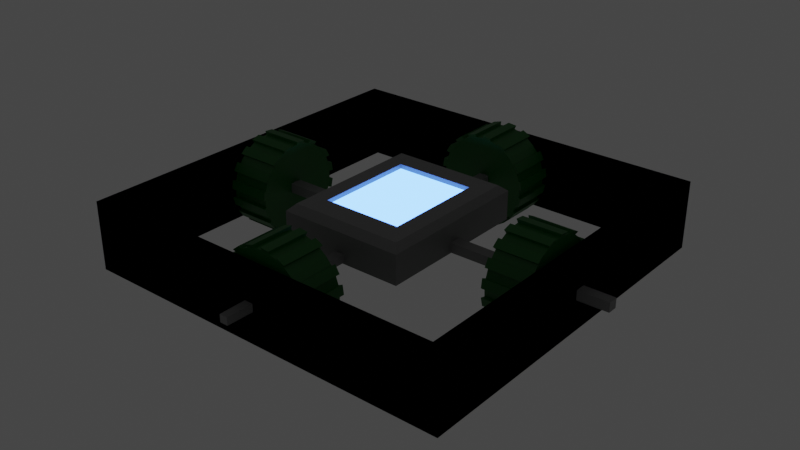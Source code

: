 # Source: VexRobot.blend  (saved by Blender 3.6.13; exported with 4.5.12 LTS)
import bpy
from mathutils import Matrix  # noqa: F401  (used for matrix-valued properties, if any)

bpy.ops.wm.read_factory_settings(use_empty=True)
scene = bpy.context.scene
scene.name = 'Scene'

# ---- collections
col_collection = bpy.data.collections.new('Collection'); scene.collection.children.link(col_collection)

# ---- materials (node trees are filled in below, after node groups)
mat_vexwheel = bpy.data.materials.new('vexwheel')
mat_vexwheel.use_transparent_shadow = False
mat_vexframe = bpy.data.materials.new('vexframe')
mat_vexframe.use_transparent_shadow = False
mat_vexbrain = bpy.data.materials.new('vexbrain')
mat_vexbrain.use_transparent_shadow = False
mat_vex_screen = bpy.data.materials.new('vex screen')
mat_vex_screen.use_transparent_shadow = False

# ---- material node trees
mat_vexwheel.use_nodes = True; mat_vexwheel.node_tree.nodes.clear()
_N = mat_vexwheel.node_tree.nodes; _L = mat_vexwheel.node_tree.links
n0 = _N.new('ShaderNodeBsdfPrincipled'); n0.name = 'Principled BSDF'; n0.location = (10, 300)
n0.distribution = 'GGX'
n0.subsurface_method = 'RANDOM_WALK_SKIN'
n0.inputs[0].default_value = (0.003048, 0.1301, 0.007917, 1.0)
n0.inputs[3].default_value = 1.45
n0.inputs[27].default_value = (0.0, 0.0, 0.0, 1.0)
n0.inputs[28].default_value = 1.0
n1 = _N.new('ShaderNodeOutputMaterial'); n1.name = 'Material Output'; n1.location = (300, 300)
_L.new(n0.outputs[0], n1.inputs[0])
n1.is_active_output = True
mat_vexframe.use_nodes = True; mat_vexframe.node_tree.nodes.clear()
_N = mat_vexframe.node_tree.nodes; _L = mat_vexframe.node_tree.links
n0 = _N.new('ShaderNodeBsdfPrincipled'); n0.name = 'Principled BSDF'; n0.location = (10, 300)
n0.distribution = 'GGX'
n0.subsurface_method = 'RANDOM_WALK_SKIN'
n0.inputs[0].default_value = (0.08716, 0.1071, 0.511, 1.0)
n0.inputs[3].default_value = 1.45
n0.inputs[27].default_value = (0.0, 0.0, 0.0, 1.0)
n0.inputs[28].default_value = 1.0
n1 = _N.new('ShaderNodeOutputMaterial'); n1.name = 'Material Output'; n1.location = (300, 300)
_L.new(n0.outputs[0], n1.inputs[0])
n1.is_active_output = True
mat_vexbrain.use_nodes = True; mat_vexbrain.node_tree.nodes.clear()
_N = mat_vexbrain.node_tree.nodes; _L = mat_vexbrain.node_tree.links
n0 = _N.new('ShaderNodeBsdfPrincipled'); n0.name = 'Principled BSDF'; n0.location = (10, 300)
n0.distribution = 'GGX'
n0.subsurface_method = 'RANDOM_WALK_SKIN'
n0.inputs[0].default_value = (0.2289, 0.2289, 0.2289, 1.0)
n0.inputs[3].default_value = 1.45
n0.inputs[27].default_value = (0.0, 0.0, 0.0, 1.0)
n0.inputs[28].default_value = 1.0
n1 = _N.new('ShaderNodeOutputMaterial'); n1.name = 'Material Output'; n1.location = (300, 300)
_L.new(n0.outputs[0], n1.inputs[0])
n1.is_active_output = True
mat_vex_screen.use_nodes = True; mat_vex_screen.node_tree.nodes.clear()
_N = mat_vex_screen.node_tree.nodes; _L = mat_vex_screen.node_tree.links
n0 = _N.new('ShaderNodeBsdfPrincipled'); n0.name = 'Principled BSDF'; n0.location = (10, 300)
n0.distribution = 'GGX'
n0.subsurface_method = 'RANDOM_WALK_SKIN'
n0.inputs[3].default_value = 1.45
n0.inputs[27].default_value = (0.0761, 0.2185, 1.0, 1.0)
n0.inputs[28].default_value = 8.8
n1 = _N.new('ShaderNodeOutputMaterial'); n1.name = 'Material Output'; n1.location = (300, 300)
_L.new(n0.outputs[0], n1.inputs[0])
n1.is_active_output = True

# ---- world
world_world = bpy.data.worlds.new('World'); scene.world = world_world
world_world.use_nodes = True; world_world.node_tree.nodes.clear()
_N = world_world.node_tree.nodes; _L = world_world.node_tree.links
n0 = _N.new('ShaderNodeOutputWorld'); n0.name = 'World Output'; n0.location = (300, 300)
n1 = _N.new('ShaderNodeBackground'); n1.name = 'Background'; n1.location = (10, 300)
n1.inputs[0].default_value = (0.05088, 0.05088, 0.05088, 1.0)
_L.new(n1.outputs[0], n0.inputs[0])
n0.is_active_output = True
world_world.color = (0.05088, 0.05088, 0.05088)
world_world.use_sun_shadow = False
world_world.sun_shadow_jitter_overblur = 0.0

# ---- meshes
me_cylinder_004 = bpy.data.meshes.new('Cylinder.004')
me_cylinder_004.from_pydata([(-3.949e-08, 0.1563, 3.834), (-3.949e-08, 0.1563, 4.836), (0.02958, 0.1535, 3.834), (0.02958, 0.1535, 4.836), (0.05808, 0.1451, 3.834), (0.05808, 0.1451, 4.836), (0.08449, 0.1315, 3.834), (0.08449, 0.1315, 4.836), (0.1078, 0.1131, 3.834), (0.1078, 0.1131, 4.836), (0.1273, 0.09065, 3.834), (0.1273, 0.09065, 4.836), (0.1422, 0.06492, 3.834), (0.1422, 0.06492, 4.836), (0.1519, 0.03684, 3.834), (0.1519, 0.03684, 4.836), (0.1561, 0.007436, 3.834), (0.1561, 0.007436, 4.836), (0.1547, -0.02224, 3.834), (0.1547, -0.02224, 4.836), (0.1477, -0.05111, 3.834), (0.1477, -0.05111, 4.836), (0.1353, -0.07814, 3.834), (0.1353, -0.07814, 4.836), (0.1181, -0.1023, 3.834), (0.1181, -0.1023, 4.836), (0.09661, -0.1228, 3.834), (0.09661, -0.1228, 4.836), (0.07161, -0.1389, 3.834), (0.07161, -0.1389, 4.836), (0.04403, -0.15, 3.834), (0.04403, -0.15, 4.836), (0.01486, -0.1556, 3.834), (0.01486, -0.1556, 4.836), (-0.01486, -0.1556, 3.834), (-0.01486, -0.1556, 4.836), (-0.04403, -0.15, 3.834), (-0.04403, -0.15, 4.836), (-0.07161, -0.1389, 3.834), (-0.07161, -0.1389, 4.836), (-0.09661, -0.1228, 3.834), (-0.09661, -0.1228, 4.836), (-0.1181, -0.1023, 3.834), (-0.1181, -0.1023, 4.836), (-0.1353, -0.07814, 3.834), (-0.1353, -0.07814, 4.836), (-0.1477, -0.05111, 3.834), (-0.1477, -0.05111, 4.836), (-0.1547, -0.02224, 3.834), (-0.1547, -0.02224, 4.836), (-0.1561, 0.007436, 3.834), (-0.1561, 0.007436, 4.836), (-0.1519, 0.03684, 3.834), (-0.1519, 0.03684, 4.836), (-0.1422, 0.06492, 3.834), (-0.1422, 0.06492, 4.836), (-0.1273, 0.09065, 3.834), (-0.1273, 0.09065, 4.836), (-0.1078, 0.1131, 3.834), (-0.1078, 0.1131, 4.836), (-0.08449, 0.1315, 3.834), (-0.08449, 0.1315, 4.836), (-0.05808, 0.1451, 3.834), (-0.05808, 0.1451, 4.836), (-0.02958, 0.1535, 3.834), (-0.02958, 0.1535, 4.836), (0.001984, 1.392, 3.691), (0.2649, 1.366, 3.691), (0.2649, 1.366, 4.978), (0.001984, 1.392, 4.978), (0.5184, 1.292, 4.978), (0.5184, 1.292, 3.691), (0.7532, 1.171, 3.691), (0.7532, 1.171, 4.978), (1.134, 0.8081, 4.978), (1.134, 0.8081, 3.691), (1.266, 0.5793, 3.691), (1.266, 0.5793, 4.978), (1.352, 0.3297, 4.978), (1.352, 0.3297, 3.691), (1.39, 0.06819, 3.691), (1.39, 0.06819, 4.978), (1.377, -0.1957, 4.978), (1.377, -0.1957, 3.691), (1.315, -0.4524, 3.691), (1.315, -0.4524, 4.978), (1.205, -0.6927, 4.978), (1.205, -0.6927, 3.691), (1.052, -0.9078, 3.691), (1.052, -0.9078, 4.978), (0.8609, -1.09, 4.978), (0.8609, -1.09, 3.691), (0.6387, -1.233, 3.691), (0.6387, -1.233, 4.978), (0.3934, -1.331, 4.978), (0.3934, -1.331, 3.691), (0.1341, -1.381, 3.691), (0.1341, -1.381, 4.978), (-0.1301, -1.381, 4.978), (-0.1301, -1.381, 3.691), (-0.3895, -1.331, 3.691), (-0.3895, -1.331, 4.978), (-0.6347, -1.233, 4.978), (-0.6347, -1.233, 3.691), (-0.8569, -1.09, 3.691), (-0.8569, -1.09, 4.978), (-1.048, -0.9078, 4.978), (-1.048, -0.9078, 3.691), (-1.201, -0.6927, 3.691), (-1.201, -0.6927, 4.978), (-1.311, -0.4524, 4.978), (-1.311, -0.4524, 3.691), (-1.373, -0.1957, 3.691), (-1.373, -0.1957, 4.978), (-1.386, 0.06819, 4.978), (-1.386, 0.06819, 3.691), (-1.348, 0.3297, 3.691), (-1.348, 0.3297, 4.978), (-1.262, 0.5793, 4.978), (-1.262, 0.5793, 3.691), (-1.13, 0.8081, 3.691), (-1.13, 0.8081, 4.978), (-0.9569, 1.008, 4.978), (-0.9569, 1.008, 3.691), (-0.7492, 1.171, 3.691), (-0.7492, 1.171, 4.978), (-0.5144, 1.292, 4.978), (-0.5144, 1.292, 3.691), (-0.261, 1.366, 3.691), (-0.261, 1.366, 4.978), (2.235e-08, 1.297, 3.734), (0.2455, 1.274, 3.734), (0.2455, 1.274, 4.935), (2.235e-08, 1.297, 4.935), (0.4822, 1.205, 3.734), (0.4822, 1.205, 4.935), (0.7015, 1.092, 3.734), (0.7015, 1.092, 4.935), (0.8954, 0.939, 3.734), (0.8954, 0.939, 4.935), (1.057, 0.7526, 3.734), (1.057, 0.7526, 4.935), (1.18, 0.539, 3.734), (1.18, 0.539, 4.935), (1.261, 0.3059, 3.734), (1.261, 0.3059, 4.935), (1.296, 0.06174, 3.734), (1.296, 0.06174, 4.935), (1.284, -0.1846, 3.734), (1.284, -0.1846, 4.935), (1.226, -0.4244, 3.734), (1.226, -0.4244, 4.935), (1.124, -0.6487, 3.734), (1.124, -0.6487, 4.935), (0.9806, -0.8497, 3.734), (0.9806, -0.8497, 4.935), (0.802, -1.02, 3.734), (0.802, -1.02, 4.935), (0.5945, -1.153, 3.734), (0.5945, -1.153, 4.935), (0.3655, -1.245, 3.734), (0.3655, -1.245, 4.935), (0.1233, -1.292, 3.734), (0.1233, -1.292, 4.935), (-0.1233, -1.292, 3.734), (-0.1233, -1.292, 4.935), (-0.3655, -1.245, 3.734), (-0.3655, -1.245, 4.935), (-0.5945, -1.153, 3.734), (-0.5945, -1.153, 4.935), (-0.802, -1.02, 3.734), (-0.802, -1.02, 4.935), (-0.9806, -0.8497, 3.734), (-0.9806, -0.8497, 4.935), (-1.124, -0.6487, 3.734), (-1.124, -0.6487, 4.935), (-1.226, -0.4244, 3.734), (-1.226, -0.4244, 4.935), (-1.284, -0.1846, 3.734), (-1.284, -0.1846, 4.935), (-1.296, 0.06174, 3.734), (-1.296, 0.06174, 4.935), (-1.261, 0.3059, 3.734), (-1.261, 0.3059, 4.935), (-1.18, 0.539, 3.734), (-1.18, 0.539, 4.935), (-1.057, 0.7526, 3.734), (-1.057, 0.7526, 4.935), (-0.8954, 0.939, 3.734), (-0.8954, 0.939, 4.935), (-0.7015, 1.092, 3.734), (-0.7015, 1.092, 4.935), (-0.4822, 1.205, 3.734), (-0.4822, 1.205, 4.935), (-0.2455, 1.274, 3.734), (-0.2455, 1.274, 4.935)], [], [(134, 135, 70, 71), (131, 132, 135, 134), (170, 168, 103, 104), (136, 137, 139, 138), (138, 139, 141, 140), (187, 186, 120, 121), (142, 143, 145, 144), (168, 169, 102, 103), (146, 147, 149, 148), (185, 187, 121, 118), (150, 151, 153, 152), (151, 150, 84, 85), (154, 155, 157, 156), (186, 184, 119, 120), (158, 159, 161, 160), (132, 131, 67, 68), (162, 163, 165, 164), (149, 151, 85, 82), (166, 167, 169, 168), (184, 185, 118, 119), (170, 171, 173, 172), (130, 133, 69, 66), (174, 175, 177, 176), (150, 148, 83, 84), (178, 179, 181, 180), (167, 166, 100, 101), (182, 183, 185, 184), (133, 132, 68, 69), (186, 187, 189, 188), (148, 149, 82, 83), (190, 191, 193, 192), (64, 0, 1, 65), (165, 167, 101, 98), (194, 195, 133, 130), (0, 2, 3, 1), (66, 69, 68, 67), (71, 70, 73, 72), (75, 74, 77, 76), (79, 78, 81, 80), (83, 82, 85, 84), (87, 86, 89, 88), (91, 90, 93, 92), (95, 94, 97, 96), (99, 98, 101, 100), (103, 102, 105, 104), (107, 106, 109, 108), (111, 110, 113, 112), (115, 114, 117, 116), (119, 118, 121, 120), (123, 122, 125, 124), (127, 126, 129, 128), (169, 171, 105, 102), (152, 153, 86, 87), (136, 134, 71, 72), (171, 170, 104, 105), (154, 152, 87, 88), (135, 137, 73, 70), (188, 189, 122, 123), (153, 155, 89, 86), (137, 136, 72, 73), (190, 188, 123, 124), (155, 154, 88, 89), (189, 191, 125, 122), (172, 173, 106, 107), (191, 190, 124, 125), (174, 172, 107, 108), (173, 175, 109, 106), (156, 157, 90, 91), (175, 174, 108, 109), (158, 156, 91, 92), (192, 193, 126, 127), (157, 159, 93, 90), (140, 141, 74, 75), (194, 192, 127, 128), (159, 158, 92, 93), (142, 140, 75, 76), (193, 195, 129, 126), (176, 177, 110, 111), (141, 143, 77, 74), (195, 194, 128, 129), (178, 176, 111, 112), (143, 142, 76, 77), (177, 179, 113, 110), (160, 161, 94, 95), (179, 178, 112, 113), (162, 160, 95, 96), (161, 163, 97, 94), (144, 145, 78, 79), (163, 162, 96, 97), (146, 144, 79, 80), (180, 181, 114, 115), (145, 147, 81, 78), (182, 180, 115, 116), (147, 146, 80, 81), (181, 183, 117, 114), (164, 165, 98, 99), (183, 182, 116, 117), (166, 164, 99, 100), (131, 130, 66, 67), (2, 0, 130, 131), (1, 3, 132, 133), (4, 2, 131, 134), (3, 5, 135, 132), (6, 4, 134, 136), (5, 7, 137, 135), (8, 6, 136, 138), (7, 9, 139, 137), (10, 8, 138, 140), (9, 11, 141, 139), (12, 10, 140, 142), (11, 13, 143, 141), (14, 12, 142, 144), (13, 15, 145, 143), (16, 14, 144, 146), (15, 17, 147, 145), (18, 16, 146, 148), (17, 19, 149, 147), (20, 18, 148, 150), (19, 21, 151, 149), (22, 20, 150, 152), (21, 23, 153, 151), (24, 22, 152, 154), (23, 25, 155, 153), (26, 24, 154, 156), (25, 27, 157, 155), (28, 26, 156, 158), (27, 29, 159, 157), (30, 28, 158, 160), (29, 31, 161, 159), (32, 30, 160, 162), (31, 33, 163, 161), (34, 32, 162, 164), (33, 35, 165, 163), (36, 34, 164, 166), (35, 37, 167, 165), (38, 36, 166, 168), (37, 39, 169, 167), (40, 38, 168, 170), (39, 41, 171, 169), (42, 40, 170, 172), (41, 43, 173, 171), (44, 42, 172, 174), (43, 45, 175, 173), (46, 44, 174, 176), (45, 47, 177, 175), (48, 46, 176, 178), (47, 49, 179, 177), (50, 48, 178, 180), (49, 51, 181, 179), (52, 50, 180, 182), (51, 53, 183, 181), (54, 52, 182, 184), (53, 55, 185, 183), (56, 54, 184, 186), (55, 57, 187, 185), (58, 56, 186, 188), (57, 59, 189, 187), (60, 58, 188, 190), (59, 61, 191, 189), (62, 60, 190, 192), (61, 63, 193, 191), (64, 62, 192, 194), (63, 65, 195, 193), (0, 64, 194, 130), (65, 1, 133, 195), (62, 64, 65, 63), (60, 62, 63, 61), (58, 60, 61, 59), (56, 58, 59, 57), (54, 56, 57, 55), (52, 54, 55, 53), (50, 52, 53, 51), (48, 50, 51, 49), (46, 48, 49, 47), (44, 46, 47, 45), (42, 44, 45, 43), (40, 42, 43, 41), (38, 40, 41, 39), (36, 38, 39, 37), (34, 36, 37, 35), (32, 34, 35, 33), (30, 32, 33, 31), (28, 30, 31, 29), (26, 28, 29, 27), (24, 26, 27, 25), (22, 24, 25, 23), (20, 22, 23, 21), (18, 20, 21, 19), (16, 18, 19, 17), (14, 16, 17, 15), (12, 14, 15, 13), (10, 12, 13, 11), (8, 10, 11, 9), (6, 8, 9, 7), (4, 6, 7, 5), (2, 4, 5, 3)])
_uv = me_cylinder_004.uv_layers.new(name='UVMap')
_uv.uv.foreach_set('vector', [0.9394, 0.5, 0.9394, 1.0, 0.9394, 1.0, 0.9394, 0.5, 0.9697, 0.5, 0.9697, 1.0, 0.9394, 1.0, 0.9394, 0.5, 0.6016, 0.06135, 0.64, 0.03668, 0.64, 0.03668, 0.6016, 0.06135, 0.9091, 0.5, 0.9091, 1.0, 0.8788, 1.0, 0.8788, 0.5, 0.8788, 0.5, 0.8788, 1.0, 0.8485, 1.0, 0.8485, 0.5, 0.1515, 1.0, 0.1515, 0.5, 0.1515, 0.5, 0.1515, 1.0, 0.8182, 0.5, 0.8182, 1.0, 0.7879, 1.0, 0.7879, 0.5, 0.4242, 0.5, 0.4242, 1.0, 0.4242, 1.0, 0.4242, 0.5, 0.7576, 0.5, 0.7576, 1.0, 0.7273, 1.0, 0.7273, 0.5, 0.03169, 0.3497, 0.0545, 0.3892, 0.0545, 0.3892, 0.03169, 0.3497, 0.697, 0.5, 0.697, 1.0, 0.6667, 1.0, 0.6667, 0.5, 0.697, 1.0, 0.697, 0.5, 0.697, 0.5, 0.697, 1.0, 0.6364, 0.5, 0.6364, 1.0, 0.6061, 1.0, 0.6061, 0.5, 0.5545, 0.3892, 0.5317, 0.3497, 0.5317, 0.3497, 0.5545, 0.3892, 0.5758, 0.5, 0.5758, 1.0, 0.5455, 1.0, 0.5455, 0.5, 0.9697, 1.0, 0.9697, 0.5, 0.9697, 0.5, 0.9697, 1.0, 0.5152, 0.5, 0.5152, 1.0, 0.4848, 1.0, 0.4848, 0.5, 0.4876, 0.2158, 0.4768, 0.1715, 0.4768, 0.1715, 0.4876, 0.2158, 0.4545, 0.5, 0.4545, 1.0, 0.4242, 1.0, 0.4242, 0.5, 0.1818, 0.5, 0.1818, 1.0, 0.1818, 1.0, 0.1818, 0.5, 0.3939, 0.5, 0.3939, 1.0, 0.3636, 1.0, 0.3636, 0.5, 4.47e-07, 0.5, 4.47e-07, 1.0, 4.47e-07, 1.0, 4.47e-07, 0.5, 0.3333, 0.5, 0.3333, 1.0, 0.303, 1.0, 0.303, 0.5, 0.9768, 0.1715, 0.9876, 0.2158, 0.9876, 0.2158, 0.9768, 0.1715, 0.2727, 0.5, 0.2727, 1.0, 0.2424, 1.0, 0.2424, 0.5, 0.4545, 1.0, 0.4545, 0.5, 0.4545, 0.5, 0.4545, 1.0, 0.2121, 0.5, 0.2121, 1.0, 0.1818, 1.0, 0.1818, 0.5, 0.25, 0.49, 0.2954, 0.4857, 0.2954, 0.4857, 0.25, 0.49, 0.1515, 0.5, 0.1515, 1.0, 0.1212, 1.0, 0.1212, 0.5, 0.7273, 0.5, 0.7273, 1.0, 0.7273, 1.0, 0.7273, 0.5, 0.09091, 0.5, 0.09091, 1.0, 0.06061, 1.0, 0.06061, 0.5, 0.7248, 0.3809, 0.75, 0.3833, 0.25, 0.3833, 0.2248, 0.3809, 0.2272, 0.01109, 0.1824, 0.01972, 0.1824, 0.01972, 0.2272, 0.01109, 0.0303, 0.5, 0.0303, 1.0, 4.47e-07, 1.0, 4.47e-07, 0.5, 0.75, 0.3833, 0.7752, 0.3809, 0.2752, 0.3809, 0.25, 0.3833, 1.0, 0.5, 1.0, 1.0, 0.9697, 1.0, 0.9697, 0.5, 0.9394, 0.5, 0.9394, 1.0, 0.9091, 1.0, 0.9091, 0.5, 0.8485, 0.5, 0.8485, 1.0, 0.8182, 1.0, 0.8182, 0.5, 0.7879, 0.5, 0.7879, 1.0, 0.7576, 1.0, 0.7576, 0.5, 0.7273, 0.5, 0.7273, 1.0, 0.697, 1.0, 0.697, 0.5, 0.6667, 0.5, 0.6667, 1.0, 0.6364, 1.0, 0.6364, 0.5, 0.6061, 0.5, 0.6061, 1.0, 0.5758, 1.0, 0.5758, 0.5, 0.5455, 0.5, 0.5455, 1.0, 0.5152, 1.0, 0.5152, 0.5, 0.4848, 0.5, 0.4848, 1.0, 0.4545, 1.0, 0.4545, 0.5, 0.4242, 0.5, 0.4242, 1.0, 0.3939, 1.0, 0.3939, 0.5, 0.3636, 0.5, 0.3636, 1.0, 0.3333, 1.0, 0.3333, 0.5, 0.303, 0.5, 0.303, 1.0, 0.2727, 1.0, 0.2727, 0.5, 0.2424, 0.5, 0.2424, 1.0, 0.2121, 1.0, 0.2121, 0.5, 0.1818, 0.5, 0.1818, 1.0, 0.1515, 1.0, 0.1515, 0.5, 0.1212, 0.5, 0.1212, 1.0, 0.09091, 1.0, 0.09091, 0.5, 0.06061, 0.5, 0.06061, 1.0, 0.0303, 1.0, 0.0303, 0.5, 0.14, 0.03668, 0.1016, 0.06135, 0.1016, 0.06135, 0.14, 0.03668, 0.6667, 0.5, 0.6667, 1.0, 0.6667, 1.0, 0.6667, 0.5, 0.8798, 0.4519, 0.8392, 0.4728, 0.8392, 0.4728, 0.8798, 0.4519, 0.3939, 1.0, 0.3939, 0.5, 0.3939, 0.5, 0.3939, 1.0, 0.9314, 0.09283, 0.9578, 0.13, 0.9578, 0.13, 0.9314, 0.09283, 0.3392, 0.4728, 0.3798, 0.4519, 0.3798, 0.4519, 0.3392, 0.4728, 0.1212, 0.5, 0.1212, 1.0, 0.1212, 1.0, 0.1212, 0.5, 0.4578, 0.13, 0.4314, 0.09283, 0.4314, 0.09283, 0.4578, 0.13, 0.9091, 1.0, 0.9091, 0.5, 0.9091, 0.5, 0.9091, 1.0, 0.6202, 0.4519, 0.5844, 0.4237, 0.5844, 0.4237, 0.6202, 0.4519, 0.6364, 1.0, 0.6364, 0.5, 0.6364, 0.5, 0.6364, 1.0, 0.08438, 0.4237, 0.1202, 0.4519, 0.1202, 0.4519, 0.08438, 0.4237, 0.3636, 0.5, 0.3636, 1.0, 0.3636, 1.0, 0.3636, 0.5, 0.09091, 1.0, 0.09091, 0.5, 0.09091, 0.5, 0.09091, 1.0, 0.5422, 0.13, 0.5686, 0.09283, 0.5686, 0.09283, 0.5422, 0.13, 0.06862, 0.09283, 0.04215, 0.13, 0.04215, 0.13, 0.06862, 0.09283, 0.6061, 0.5, 0.6061, 1.0, 0.6061, 1.0, 0.6061, 0.5, 0.3333, 1.0, 0.3333, 0.5, 0.3333, 0.5, 0.3333, 1.0, 0.86, 0.03668, 0.8984, 0.06135, 0.8984, 0.06135, 0.86, 0.03668, 0.06061, 0.5, 0.06061, 1.0, 0.06061, 1.0, 0.06061, 0.5, 0.3984, 0.06135, 0.36, 0.03668, 0.36, 0.03668, 0.3984, 0.06135, 0.8485, 0.5, 0.8485, 1.0, 0.8485, 1.0, 0.8485, 0.5, 0.7046, 0.4857, 0.6608, 0.4728, 0.6608, 0.4728, 0.7046, 0.4857, 0.5758, 1.0, 0.5758, 0.5, 0.5758, 0.5, 0.5758, 1.0, 0.9683, 0.3497, 0.9455, 0.3892, 0.9455, 0.3892, 0.9683, 0.3497, 0.1608, 0.4728, 0.2046, 0.4857, 0.2046, 0.4857, 0.1608, 0.4728, 0.303, 0.5, 0.303, 1.0, 0.303, 1.0, 0.303, 0.5, 0.4455, 0.3892, 0.4683, 0.3497, 0.4683, 0.3497, 0.4455, 0.3892, 0.0303, 1.0, 0.0303, 0.5, 0.0303, 0.5, 0.0303, 1.0, 0.5124, 0.2158, 0.5232, 0.1715, 0.5232, 0.1715, 0.5124, 0.2158, 0.8182, 1.0, 0.8182, 0.5, 0.8182, 0.5, 0.8182, 1.0, 0.0232, 0.1715, 0.01244, 0.2158, 0.01244, 0.2158, 0.0232, 0.1715, 0.5455, 0.5, 0.5455, 1.0, 0.5455, 1.0, 0.5455, 0.5, 0.2727, 1.0, 0.2727, 0.5, 0.2727, 0.5, 0.2727, 1.0, 0.7728, 0.01109, 0.8176, 0.01972, 0.8176, 0.01972, 0.7728, 0.01109, 0.3176, 0.01972, 0.2728, 0.01109, 0.2728, 0.01109, 0.3176, 0.01972, 0.7879, 0.5, 0.7879, 1.0, 0.7879, 1.0, 0.7879, 0.5, 0.5152, 1.0, 0.5152, 0.5, 0.5152, 0.5, 0.5152, 1.0, 0.9897, 0.2614, 0.9832, 0.3066, 0.9832, 0.3066, 0.9897, 0.2614, 0.2424, 0.5, 0.2424, 1.0, 0.2424, 1.0, 0.2424, 0.5, 0.4832, 0.3066, 0.4897, 0.2614, 0.4897, 0.2614, 0.4832, 0.3066, 0.5168, 0.3066, 0.5103, 0.2614, 0.5103, 0.2614, 0.5168, 0.3066, 0.7576, 1.0, 0.7576, 0.5, 0.7576, 0.5, 0.7576, 1.0, 0.01027, 0.2614, 0.01677, 0.3066, 0.01677, 0.3066, 0.01027, 0.2614, 0.4848, 0.5, 0.4848, 1.0, 0.4848, 1.0, 0.4848, 0.5, 0.2121, 1.0, 0.2121, 0.5, 0.2121, 0.5, 0.2121, 1.0, 0.6824, 0.01972, 0.7272, 0.01109, 0.7272, 0.01109, 0.6824, 0.01972, 0.7954, 0.4857, 0.75, 0.49, 0.75, 0.49, 0.7954, 0.4857, 0.7752, 0.3809, 0.75, 0.3833, 0.75, 0.49, 0.7954, 0.4857, 0.25, 0.3833, 0.2752, 0.3809, 0.2954, 0.4857, 0.25, 0.49, 0.7995, 0.3738, 0.7752, 0.3809, 0.7954, 0.4857, 0.8392, 0.4728, 0.2752, 0.3809, 0.2995, 0.3738, 0.3392, 0.4728, 0.2954, 0.4857, 0.8221, 0.3622, 0.7995, 0.3738, 0.8392, 0.4728, 0.8798, 0.4519, 0.2995, 0.3738, 0.3221, 0.3622, 0.3798, 0.4519, 0.3392, 0.4728, 0.842, 0.3465, 0.8221, 0.3622, 0.8798, 0.4519, 0.9156, 0.4237, 0.3221, 0.3622, 0.342, 0.3465, 0.4156, 0.4237, 0.3798, 0.4519, 0.8586, 0.3273, 0.842, 0.3465, 0.9156, 0.4237, 0.9455, 0.3892, 0.342, 0.3465, 0.3586, 0.3273, 0.4455, 0.3892, 0.4156, 0.4237, 0.8713, 0.3054, 0.8586, 0.3273, 0.9455, 0.3892, 0.9683, 0.3497, 0.3586, 0.3273, 0.3713, 0.3054, 0.4683, 0.3497, 0.4455, 0.3892, 0.8796, 0.2814, 0.8713, 0.3054, 0.9683, 0.3497, 0.9832, 0.3066, 0.3713, 0.3054, 0.3796, 0.2814, 0.4832, 0.3066, 0.4683, 0.3497, 0.8832, 0.2563, 0.8796, 0.2814, 0.9832, 0.3066, 0.9897, 0.2614, 0.3796, 0.2814, 0.3832, 0.2563, 0.4897, 0.2614, 0.4832, 0.3066, 0.882, 0.231, 0.8832, 0.2563, 0.9897, 0.2614, 0.9876, 0.2158, 0.3832, 0.2563, 0.382, 0.231, 0.4876, 0.2158, 0.4897, 0.2614, 0.876, 0.2064, 0.882, 0.231, 0.9876, 0.2158, 0.9768, 0.1715, 0.382, 0.231, 0.376, 0.2064, 0.4768, 0.1715, 0.4876, 0.2158, 0.8655, 0.1833, 0.876, 0.2064, 0.9768, 0.1715, 0.9578, 0.13, 0.376, 0.2064, 0.3655, 0.1833, 0.4578, 0.13, 0.4768, 0.1715, 0.8508, 0.1627, 0.8655, 0.1833, 0.9578, 0.13, 0.9314, 0.09283, 0.3655, 0.1833, 0.3508, 0.1627, 0.4314, 0.09283, 0.4578, 0.13, 0.8324, 0.1452, 0.8508, 0.1627, 0.9314, 0.09283, 0.8984, 0.06135, 0.3508, 0.1627, 0.3324, 0.1452, 0.3984, 0.06135, 0.4314, 0.09283, 0.8111, 0.1315, 0.8324, 0.1452, 0.8984, 0.06135, 0.86, 0.03668, 0.3324, 0.1452, 0.3111, 0.1315, 0.36, 0.03668, 0.3984, 0.06135, 0.7876, 0.1221, 0.8111, 0.1315, 0.86, 0.03668, 0.8176, 0.01972, 0.3111, 0.1315, 0.2876, 0.1221, 0.3176, 0.01972, 0.36, 0.03668, 0.7627, 0.1173, 0.7876, 0.1221, 0.8176, 0.01972, 0.7728, 0.01109, 0.2876, 0.1221, 0.2627, 0.1173, 0.2728, 0.01109, 0.3176, 0.01972, 0.7373, 0.1173, 0.7627, 0.1173, 0.7728, 0.01109, 0.7272, 0.01109, 0.2627, 0.1173, 0.2373, 0.1173, 0.2272, 0.01109, 0.2728, 0.01109, 0.7124, 0.1221, 0.7373, 0.1173, 0.7272, 0.01109, 0.6824, 0.01972, 0.2373, 0.1173, 0.2124, 0.1221, 0.1824, 0.01972, 0.2272, 0.01109, 0.6889, 0.1315, 0.7124, 0.1221, 0.6824, 0.01972, 0.64, 0.03668, 0.2124, 0.1221, 0.1889, 0.1315, 0.14, 0.03668, 0.1824, 0.01972, 0.6676, 0.1452, 0.6889, 0.1315, 0.64, 0.03668, 0.6016, 0.06135, 0.1889, 0.1315, 0.1676, 0.1452, 0.1016, 0.06135, 0.14, 0.03668, 0.6492, 0.1627, 0.6676, 0.1452, 0.6016, 0.06135, 0.5686, 0.09283, 0.1676, 0.1452, 0.1492, 0.1627, 0.06862, 0.09283, 0.1016, 0.06135, 0.6345, 0.1833, 0.6492, 0.1627, 0.5686, 0.09283, 0.5422, 0.13, 0.1492, 0.1627, 0.1345, 0.1833, 0.04215, 0.13, 0.06862, 0.09283, 0.624, 0.2064, 0.6345, 0.1833, 0.5422, 0.13, 0.5232, 0.1715, 0.1345, 0.1833, 0.124, 0.2064, 0.0232, 0.1715, 0.04215, 0.13, 0.618, 0.231, 0.624, 0.2064, 0.5232, 0.1715, 0.5124, 0.2158, 0.124, 0.2064, 0.118, 0.231, 0.01244, 0.2158, 0.0232, 0.1715, 0.6168, 0.2563, 0.618, 0.231, 0.5124, 0.2158, 0.5103, 0.2614, 0.118, 0.231, 0.1168, 0.2563, 0.01027, 0.2614, 0.01244, 0.2158, 0.6204, 0.2814, 0.6168, 0.2563, 0.5103, 0.2614, 0.5168, 0.3066, 0.1168, 0.2563, 0.1204, 0.2814, 0.01677, 0.3066, 0.01027, 0.2614, 0.6287, 0.3054, 0.6204, 0.2814, 0.5168, 0.3066, 0.5317, 0.3497, 0.1204, 0.2814, 0.1287, 0.3054, 0.03169, 0.3497, 0.01677, 0.3066, 0.6414, 0.3273, 0.6287, 0.3054, 0.5317, 0.3497, 0.5545, 0.3892, 0.1287, 0.3054, 0.1414, 0.3273, 0.0545, 0.3892, 0.03169, 0.3497, 0.658, 0.3465, 0.6414, 0.3273, 0.5545, 0.3892, 0.5844, 0.4237, 0.1414, 0.3273, 0.158, 0.3465, 0.08438, 0.4237, 0.0545, 0.3892, 0.6779, 0.3622, 0.658, 0.3465, 0.5844, 0.4237, 0.6202, 0.4519, 0.158, 0.3465, 0.1779, 0.3622, 0.1202, 0.4519, 0.08438, 0.4237, 0.7005, 0.3738, 0.6779, 0.3622, 0.6202, 0.4519, 0.6608, 0.4728, 0.1779, 0.3622, 0.2005, 0.3738, 0.1608, 0.4728, 0.1202, 0.4519, 0.7248, 0.3809, 0.7005, 0.3738, 0.6608, 0.4728, 0.7046, 0.4857, 0.2005, 0.3738, 0.2248, 0.3809, 0.2046, 0.4857, 0.1608, 0.4728, 0.75, 0.3833, 0.7248, 0.3809, 0.7046, 0.4857, 0.75, 0.49, 0.2248, 0.3809, 0.25, 0.3833, 0.25, 0.49, 0.2046, 0.4857, 0.7005, 0.3738, 0.7248, 0.3809, 0.2248, 0.3809, 0.2005, 0.3738, 0.6779, 0.3622, 0.7005, 0.3738, 0.2005, 0.3738, 0.1779, 0.3622, 0.658, 0.3465, 0.6779, 0.3622, 0.1779, 0.3622, 0.158, 0.3465, 0.6414, 0.3273, 0.658, 0.3465, 0.158, 0.3465, 0.1414, 0.3273, 0.6287, 0.3054, 0.6414, 0.3273, 0.1414, 0.3273, 0.1287, 0.3054, 0.6204, 0.2814, 0.6287, 0.3054, 0.1287, 0.3054, 0.1204, 0.2814, 0.6168, 0.2563, 0.6204, 0.2814, 0.1204, 0.2814, 0.1168, 0.2563, 0.618, 0.231, 0.6168, 0.2563, 0.1168, 0.2563, 0.118, 0.231, 0.624, 0.2064, 0.618, 0.231, 0.118, 0.231, 0.124, 0.2064, 0.6345, 0.1833, 0.624, 0.2064, 0.124, 0.2064, 0.1345, 0.1833, 0.6492, 0.1627, 0.6345, 0.1833, 0.1345, 0.1833, 0.1492, 0.1627, 0.6676, 0.1452, 0.6492, 0.1627, 0.1492, 0.1627, 0.1676, 0.1452, 0.6889, 0.1315, 0.6676, 0.1452, 0.1676, 0.1452, 0.1889, 0.1315, 0.7124, 0.1221, 0.6889, 0.1315, 0.1889, 0.1315, 0.2124, 0.1221, 0.7373, 0.1173, 0.7124, 0.1221, 0.2124, 0.1221, 0.2373, 0.1173, 0.7627, 0.1173, 0.7373, 0.1173, 0.2373, 0.1173, 0.2627, 0.1173, 0.7876, 0.1221, 0.7627, 0.1173, 0.2627, 0.1173, 0.2876, 0.1221, 0.8111, 0.1315, 0.7876, 0.1221, 0.2876, 0.1221, 0.3111, 0.1315, 0.8324, 0.1452, 0.8111, 0.1315, 0.3111, 0.1315, 0.3324, 0.1452, 0.8508, 0.1627, 0.8324, 0.1452, 0.3324, 0.1452, 0.3508, 0.1627, 0.8655, 0.1833, 0.8508, 0.1627, 0.3508, 0.1627, 0.3655, 0.1833, 0.876, 0.2064, 0.8655, 0.1833, 0.3655, 0.1833, 0.376, 0.2064, 0.882, 0.231, 0.876, 0.2064, 0.376, 0.2064, 0.382, 0.231, 0.8832, 0.2563, 0.882, 0.231, 0.382, 0.231, 0.3832, 0.2563, 0.8796, 0.2814, 0.8832, 0.2563, 0.3832, 0.2563, 0.3796, 0.2814, 0.8713, 0.3054, 0.8796, 0.2814, 0.3796, 0.2814, 0.3713, 0.3054, 0.8586, 0.3273, 0.8713, 0.3054, 0.3713, 0.3054, 0.3586, 0.3273, 0.842, 0.3465, 0.8586, 0.3273, 0.3586, 0.3273, 0.342, 0.3465, 0.8221, 0.3622, 0.842, 0.3465, 0.342, 0.3465, 0.3221, 0.3622, 0.7995, 0.3738, 0.8221, 0.3622, 0.3221, 0.3622, 0.2995, 0.3738, 0.7752, 0.3809, 0.7995, 0.3738, 0.2995, 0.3738, 0.2752, 0.3809])
me_cylinder_004.materials.append(mat_vexwheel)
me_cylinder_004.update()
me_cylinder_002 = bpy.data.meshes.new('Cylinder.002')
me_cylinder_002.from_pydata([(-3.949e-08, 0.1563, 3.834), (-3.949e-08, 0.1563, 4.836), (0.02958, 0.1535, 3.834), (0.02958, 0.1535, 4.836), (0.05808, 0.1451, 3.834), (0.05808, 0.1451, 4.836), (0.08449, 0.1315, 3.834), (0.08449, 0.1315, 4.836), (0.1078, 0.1131, 3.834), (0.1078, 0.1131, 4.836), (0.1273, 0.09065, 3.834), (0.1273, 0.09065, 4.836), (0.1422, 0.06492, 3.834), (0.1422, 0.06492, 4.836), (0.1519, 0.03684, 3.834), (0.1519, 0.03684, 4.836), (0.1561, 0.007436, 3.834), (0.1561, 0.007436, 4.836), (0.1547, -0.02224, 3.834), (0.1547, -0.02224, 4.836), (0.1477, -0.05111, 3.834), (0.1477, -0.05111, 4.836), (0.1353, -0.07814, 3.834), (0.1353, -0.07814, 4.836), (0.1181, -0.1023, 3.834), (0.1181, -0.1023, 4.836), (0.09661, -0.1228, 3.834), (0.09661, -0.1228, 4.836), (0.07161, -0.1389, 3.834), (0.07161, -0.1389, 4.836), (0.04403, -0.15, 3.834), (0.04403, -0.15, 4.836), (0.01486, -0.1556, 3.834), (0.01486, -0.1556, 4.836), (-0.01486, -0.1556, 3.834), (-0.01486, -0.1556, 4.836), (-0.04403, -0.15, 3.834), (-0.04403, -0.15, 4.836), (-0.07161, -0.1389, 3.834), (-0.07161, -0.1389, 4.836), (-0.09661, -0.1228, 3.834), (-0.09661, -0.1228, 4.836), (-0.1181, -0.1023, 3.834), (-0.1181, -0.1023, 4.836), (-0.1353, -0.07814, 3.834), (-0.1353, -0.07814, 4.836), (-0.1477, -0.05111, 3.834), (-0.1477, -0.05111, 4.836), (-0.1547, -0.02224, 3.834), (-0.1547, -0.02224, 4.836), (-0.1561, 0.007436, 3.834), (-0.1561, 0.007436, 4.836), (-0.1519, 0.03684, 3.834), (-0.1519, 0.03684, 4.836), (-0.1422, 0.06492, 3.834), (-0.1422, 0.06492, 4.836), (-0.1273, 0.09065, 3.834), (-0.1273, 0.09065, 4.836), (-0.1078, 0.1131, 3.834), (-0.1078, 0.1131, 4.836), (-0.08449, 0.1315, 3.834), (-0.08449, 0.1315, 4.836), (-0.05808, 0.1451, 3.834), (-0.05808, 0.1451, 4.836), (-0.02958, 0.1535, 3.834), (-0.02958, 0.1535, 4.836), (0.001984, 1.392, 3.691), (0.2649, 1.366, 3.691), (0.2649, 1.366, 4.978), (0.001984, 1.392, 4.978), (0.5184, 1.292, 4.978), (0.5184, 1.292, 3.691), (0.7532, 1.171, 3.691), (0.7532, 1.171, 4.978), (1.134, 0.8081, 4.978), (1.134, 0.8081, 3.691), (1.266, 0.5793, 3.691), (1.266, 0.5793, 4.978), (1.352, 0.3297, 4.978), (1.352, 0.3297, 3.691), (1.39, 0.06819, 3.691), (1.39, 0.06819, 4.978), (1.377, -0.1957, 4.978), (1.377, -0.1957, 3.691), (1.315, -0.4524, 3.691), (1.315, -0.4524, 4.978), (1.205, -0.6927, 4.978), (1.205, -0.6927, 3.691), (1.052, -0.9078, 3.691), (1.052, -0.9078, 4.978), (0.8609, -1.09, 4.978), (0.8609, -1.09, 3.691), (0.6387, -1.233, 3.691), (0.6387, -1.233, 4.978), (0.3934, -1.331, 4.978), (0.3934, -1.331, 3.691), (0.1341, -1.381, 3.691), (0.1341, -1.381, 4.978), (-0.1301, -1.381, 4.978), (-0.1301, -1.381, 3.691), (-0.3895, -1.331, 3.691), (-0.3895, -1.331, 4.978), (-0.6347, -1.233, 4.978), (-0.6347, -1.233, 3.691), (-0.8569, -1.09, 3.691), (-0.8569, -1.09, 4.978), (-1.048, -0.9078, 4.978), (-1.048, -0.9078, 3.691), (-1.201, -0.6927, 3.691), (-1.201, -0.6927, 4.978), (-1.311, -0.4524, 4.978), (-1.311, -0.4524, 3.691), (-1.373, -0.1957, 3.691), (-1.373, -0.1957, 4.978), (-1.386, 0.06819, 4.978), (-1.386, 0.06819, 3.691), (-1.348, 0.3297, 3.691), (-1.348, 0.3297, 4.978), (-1.262, 0.5793, 4.978), (-1.262, 0.5793, 3.691), (-1.13, 0.8081, 3.691), (-1.13, 0.8081, 4.978), (-0.9569, 1.008, 4.978), (-0.9569, 1.008, 3.691), (-0.7492, 1.171, 3.691), (-0.7492, 1.171, 4.978), (-0.5144, 1.292, 4.978), (-0.5144, 1.292, 3.691), (-0.261, 1.366, 3.691), (-0.261, 1.366, 4.978), (2.235e-08, 1.297, 3.734), (0.2455, 1.274, 3.734), (0.2455, 1.274, 4.935), (2.235e-08, 1.297, 4.935), (0.4822, 1.205, 3.734), (0.4822, 1.205, 4.935), (0.7015, 1.092, 3.734), (0.7015, 1.092, 4.935), (0.8954, 0.939, 3.734), (0.8954, 0.939, 4.935), (1.057, 0.7526, 3.734), (1.057, 0.7526, 4.935), (1.18, 0.539, 3.734), (1.18, 0.539, 4.935), (1.261, 0.3059, 3.734), (1.261, 0.3059, 4.935), (1.296, 0.06174, 3.734), (1.296, 0.06174, 4.935), (1.284, -0.1846, 3.734), (1.284, -0.1846, 4.935), (1.226, -0.4244, 3.734), (1.226, -0.4244, 4.935), (1.124, -0.6487, 3.734), (1.124, -0.6487, 4.935), (0.9806, -0.8497, 3.734), (0.9806, -0.8497, 4.935), (0.802, -1.02, 3.734), (0.802, -1.02, 4.935), (0.5945, -1.153, 3.734), (0.5945, -1.153, 4.935), (0.3655, -1.245, 3.734), (0.3655, -1.245, 4.935), (0.1233, -1.292, 3.734), (0.1233, -1.292, 4.935), (-0.1233, -1.292, 3.734), (-0.1233, -1.292, 4.935), (-0.3655, -1.245, 3.734), (-0.3655, -1.245, 4.935), (-0.5945, -1.153, 3.734), (-0.5945, -1.153, 4.935), (-0.802, -1.02, 3.734), (-0.802, -1.02, 4.935), (-0.9806, -0.8497, 3.734), (-0.9806, -0.8497, 4.935), (-1.124, -0.6487, 3.734), (-1.124, -0.6487, 4.935), (-1.226, -0.4244, 3.734), (-1.226, -0.4244, 4.935), (-1.284, -0.1846, 3.734), (-1.284, -0.1846, 4.935), (-1.296, 0.06174, 3.734), (-1.296, 0.06174, 4.935), (-1.261, 0.3059, 3.734), (-1.261, 0.3059, 4.935), (-1.18, 0.539, 3.734), (-1.18, 0.539, 4.935), (-1.057, 0.7526, 3.734), (-1.057, 0.7526, 4.935), (-0.8954, 0.939, 3.734), (-0.8954, 0.939, 4.935), (-0.7015, 1.092, 3.734), (-0.7015, 1.092, 4.935), (-0.4822, 1.205, 3.734), (-0.4822, 1.205, 4.935), (-0.2455, 1.274, 3.734), (-0.2455, 1.274, 4.935)], [], [(134, 135, 70, 71), (131, 132, 135, 134), (170, 168, 103, 104), (136, 137, 139, 138), (138, 139, 141, 140), (187, 186, 120, 121), (142, 143, 145, 144), (168, 169, 102, 103), (146, 147, 149, 148), (185, 187, 121, 118), (150, 151, 153, 152), (151, 150, 84, 85), (154, 155, 157, 156), (186, 184, 119, 120), (158, 159, 161, 160), (132, 131, 67, 68), (162, 163, 165, 164), (149, 151, 85, 82), (166, 167, 169, 168), (184, 185, 118, 119), (170, 171, 173, 172), (130, 133, 69, 66), (174, 175, 177, 176), (150, 148, 83, 84), (178, 179, 181, 180), (167, 166, 100, 101), (182, 183, 185, 184), (133, 132, 68, 69), (186, 187, 189, 188), (148, 149, 82, 83), (190, 191, 193, 192), (64, 0, 1, 65), (165, 167, 101, 98), (194, 195, 133, 130), (0, 2, 3, 1), (66, 69, 68, 67), (71, 70, 73, 72), (75, 74, 77, 76), (79, 78, 81, 80), (83, 82, 85, 84), (87, 86, 89, 88), (91, 90, 93, 92), (95, 94, 97, 96), (99, 98, 101, 100), (103, 102, 105, 104), (107, 106, 109, 108), (111, 110, 113, 112), (115, 114, 117, 116), (119, 118, 121, 120), (123, 122, 125, 124), (127, 126, 129, 128), (169, 171, 105, 102), (152, 153, 86, 87), (136, 134, 71, 72), (171, 170, 104, 105), (154, 152, 87, 88), (135, 137, 73, 70), (188, 189, 122, 123), (153, 155, 89, 86), (137, 136, 72, 73), (190, 188, 123, 124), (155, 154, 88, 89), (189, 191, 125, 122), (172, 173, 106, 107), (191, 190, 124, 125), (174, 172, 107, 108), (173, 175, 109, 106), (156, 157, 90, 91), (175, 174, 108, 109), (158, 156, 91, 92), (192, 193, 126, 127), (157, 159, 93, 90), (140, 141, 74, 75), (194, 192, 127, 128), (159, 158, 92, 93), (142, 140, 75, 76), (193, 195, 129, 126), (176, 177, 110, 111), (141, 143, 77, 74), (195, 194, 128, 129), (178, 176, 111, 112), (143, 142, 76, 77), (177, 179, 113, 110), (160, 161, 94, 95), (179, 178, 112, 113), (162, 160, 95, 96), (161, 163, 97, 94), (144, 145, 78, 79), (163, 162, 96, 97), (146, 144, 79, 80), (180, 181, 114, 115), (145, 147, 81, 78), (182, 180, 115, 116), (147, 146, 80, 81), (181, 183, 117, 114), (164, 165, 98, 99), (183, 182, 116, 117), (166, 164, 99, 100), (131, 130, 66, 67), (2, 0, 130, 131), (1, 3, 132, 133), (4, 2, 131, 134), (3, 5, 135, 132), (6, 4, 134, 136), (5, 7, 137, 135), (8, 6, 136, 138), (7, 9, 139, 137), (10, 8, 138, 140), (9, 11, 141, 139), (12, 10, 140, 142), (11, 13, 143, 141), (14, 12, 142, 144), (13, 15, 145, 143), (16, 14, 144, 146), (15, 17, 147, 145), (18, 16, 146, 148), (17, 19, 149, 147), (20, 18, 148, 150), (19, 21, 151, 149), (22, 20, 150, 152), (21, 23, 153, 151), (24, 22, 152, 154), (23, 25, 155, 153), (26, 24, 154, 156), (25, 27, 157, 155), (28, 26, 156, 158), (27, 29, 159, 157), (30, 28, 158, 160), (29, 31, 161, 159), (32, 30, 160, 162), (31, 33, 163, 161), (34, 32, 162, 164), (33, 35, 165, 163), (36, 34, 164, 166), (35, 37, 167, 165), (38, 36, 166, 168), (37, 39, 169, 167), (40, 38, 168, 170), (39, 41, 171, 169), (42, 40, 170, 172), (41, 43, 173, 171), (44, 42, 172, 174), (43, 45, 175, 173), (46, 44, 174, 176), (45, 47, 177, 175), (48, 46, 176, 178), (47, 49, 179, 177), (50, 48, 178, 180), (49, 51, 181, 179), (52, 50, 180, 182), (51, 53, 183, 181), (54, 52, 182, 184), (53, 55, 185, 183), (56, 54, 184, 186), (55, 57, 187, 185), (58, 56, 186, 188), (57, 59, 189, 187), (60, 58, 188, 190), (59, 61, 191, 189), (62, 60, 190, 192), (61, 63, 193, 191), (64, 62, 192, 194), (63, 65, 195, 193), (0, 64, 194, 130), (65, 1, 133, 195), (62, 64, 65, 63), (60, 62, 63, 61), (58, 60, 61, 59), (56, 58, 59, 57), (54, 56, 57, 55), (52, 54, 55, 53), (50, 52, 53, 51), (48, 50, 51, 49), (46, 48, 49, 47), (44, 46, 47, 45), (42, 44, 45, 43), (40, 42, 43, 41), (38, 40, 41, 39), (36, 38, 39, 37), (34, 36, 37, 35), (32, 34, 35, 33), (30, 32, 33, 31), (28, 30, 31, 29), (26, 28, 29, 27), (24, 26, 27, 25), (22, 24, 25, 23), (20, 22, 23, 21), (18, 20, 21, 19), (16, 18, 19, 17), (14, 16, 17, 15), (12, 14, 15, 13), (10, 12, 13, 11), (8, 10, 11, 9), (6, 8, 9, 7), (4, 6, 7, 5), (2, 4, 5, 3)])
_uv = me_cylinder_002.uv_layers.new(name='UVMap')
_uv.uv.foreach_set('vector', [0.9394, 0.5, 0.9394, 1.0, 0.9394, 1.0, 0.9394, 0.5, 0.9697, 0.5, 0.9697, 1.0, 0.9394, 1.0, 0.9394, 0.5, 0.6016, 0.06135, 0.64, 0.03668, 0.64, 0.03668, 0.6016, 0.06135, 0.9091, 0.5, 0.9091, 1.0, 0.8788, 1.0, 0.8788, 0.5, 0.8788, 0.5, 0.8788, 1.0, 0.8485, 1.0, 0.8485, 0.5, 0.1515, 1.0, 0.1515, 0.5, 0.1515, 0.5, 0.1515, 1.0, 0.8182, 0.5, 0.8182, 1.0, 0.7879, 1.0, 0.7879, 0.5, 0.4242, 0.5, 0.4242, 1.0, 0.4242, 1.0, 0.4242, 0.5, 0.7576, 0.5, 0.7576, 1.0, 0.7273, 1.0, 0.7273, 0.5, 0.03169, 0.3497, 0.0545, 0.3892, 0.0545, 0.3892, 0.03169, 0.3497, 0.697, 0.5, 0.697, 1.0, 0.6667, 1.0, 0.6667, 0.5, 0.697, 1.0, 0.697, 0.5, 0.697, 0.5, 0.697, 1.0, 0.6364, 0.5, 0.6364, 1.0, 0.6061, 1.0, 0.6061, 0.5, 0.5545, 0.3892, 0.5317, 0.3497, 0.5317, 0.3497, 0.5545, 0.3892, 0.5758, 0.5, 0.5758, 1.0, 0.5455, 1.0, 0.5455, 0.5, 0.9697, 1.0, 0.9697, 0.5, 0.9697, 0.5, 0.9697, 1.0, 0.5152, 0.5, 0.5152, 1.0, 0.4848, 1.0, 0.4848, 0.5, 0.4876, 0.2158, 0.4768, 0.1715, 0.4768, 0.1715, 0.4876, 0.2158, 0.4545, 0.5, 0.4545, 1.0, 0.4242, 1.0, 0.4242, 0.5, 0.1818, 0.5, 0.1818, 1.0, 0.1818, 1.0, 0.1818, 0.5, 0.3939, 0.5, 0.3939, 1.0, 0.3636, 1.0, 0.3636, 0.5, 4.47e-07, 0.5, 4.47e-07, 1.0, 4.47e-07, 1.0, 4.47e-07, 0.5, 0.3333, 0.5, 0.3333, 1.0, 0.303, 1.0, 0.303, 0.5, 0.9768, 0.1715, 0.9876, 0.2158, 0.9876, 0.2158, 0.9768, 0.1715, 0.2727, 0.5, 0.2727, 1.0, 0.2424, 1.0, 0.2424, 0.5, 0.4545, 1.0, 0.4545, 0.5, 0.4545, 0.5, 0.4545, 1.0, 0.2121, 0.5, 0.2121, 1.0, 0.1818, 1.0, 0.1818, 0.5, 0.25, 0.49, 0.2954, 0.4857, 0.2954, 0.4857, 0.25, 0.49, 0.1515, 0.5, 0.1515, 1.0, 0.1212, 1.0, 0.1212, 0.5, 0.7273, 0.5, 0.7273, 1.0, 0.7273, 1.0, 0.7273, 0.5, 0.09091, 0.5, 0.09091, 1.0, 0.06061, 1.0, 0.06061, 0.5, 0.7248, 0.3809, 0.75, 0.3833, 0.25, 0.3833, 0.2248, 0.3809, 0.2272, 0.01109, 0.1824, 0.01972, 0.1824, 0.01972, 0.2272, 0.01109, 0.0303, 0.5, 0.0303, 1.0, 4.47e-07, 1.0, 4.47e-07, 0.5, 0.75, 0.3833, 0.7752, 0.3809, 0.2752, 0.3809, 0.25, 0.3833, 1.0, 0.5, 1.0, 1.0, 0.9697, 1.0, 0.9697, 0.5, 0.9394, 0.5, 0.9394, 1.0, 0.9091, 1.0, 0.9091, 0.5, 0.8485, 0.5, 0.8485, 1.0, 0.8182, 1.0, 0.8182, 0.5, 0.7879, 0.5, 0.7879, 1.0, 0.7576, 1.0, 0.7576, 0.5, 0.7273, 0.5, 0.7273, 1.0, 0.697, 1.0, 0.697, 0.5, 0.6667, 0.5, 0.6667, 1.0, 0.6364, 1.0, 0.6364, 0.5, 0.6061, 0.5, 0.6061, 1.0, 0.5758, 1.0, 0.5758, 0.5, 0.5455, 0.5, 0.5455, 1.0, 0.5152, 1.0, 0.5152, 0.5, 0.4848, 0.5, 0.4848, 1.0, 0.4545, 1.0, 0.4545, 0.5, 0.4242, 0.5, 0.4242, 1.0, 0.3939, 1.0, 0.3939, 0.5, 0.3636, 0.5, 0.3636, 1.0, 0.3333, 1.0, 0.3333, 0.5, 0.303, 0.5, 0.303, 1.0, 0.2727, 1.0, 0.2727, 0.5, 0.2424, 0.5, 0.2424, 1.0, 0.2121, 1.0, 0.2121, 0.5, 0.1818, 0.5, 0.1818, 1.0, 0.1515, 1.0, 0.1515, 0.5, 0.1212, 0.5, 0.1212, 1.0, 0.09091, 1.0, 0.09091, 0.5, 0.06061, 0.5, 0.06061, 1.0, 0.0303, 1.0, 0.0303, 0.5, 0.14, 0.03668, 0.1016, 0.06135, 0.1016, 0.06135, 0.14, 0.03668, 0.6667, 0.5, 0.6667, 1.0, 0.6667, 1.0, 0.6667, 0.5, 0.8798, 0.4519, 0.8392, 0.4728, 0.8392, 0.4728, 0.8798, 0.4519, 0.3939, 1.0, 0.3939, 0.5, 0.3939, 0.5, 0.3939, 1.0, 0.9314, 0.09283, 0.9578, 0.13, 0.9578, 0.13, 0.9314, 0.09283, 0.3392, 0.4728, 0.3798, 0.4519, 0.3798, 0.4519, 0.3392, 0.4728, 0.1212, 0.5, 0.1212, 1.0, 0.1212, 1.0, 0.1212, 0.5, 0.4578, 0.13, 0.4314, 0.09283, 0.4314, 0.09283, 0.4578, 0.13, 0.9091, 1.0, 0.9091, 0.5, 0.9091, 0.5, 0.9091, 1.0, 0.6202, 0.4519, 0.5844, 0.4237, 0.5844, 0.4237, 0.6202, 0.4519, 0.6364, 1.0, 0.6364, 0.5, 0.6364, 0.5, 0.6364, 1.0, 0.08438, 0.4237, 0.1202, 0.4519, 0.1202, 0.4519, 0.08438, 0.4237, 0.3636, 0.5, 0.3636, 1.0, 0.3636, 1.0, 0.3636, 0.5, 0.09091, 1.0, 0.09091, 0.5, 0.09091, 0.5, 0.09091, 1.0, 0.5422, 0.13, 0.5686, 0.09283, 0.5686, 0.09283, 0.5422, 0.13, 0.06862, 0.09283, 0.04215, 0.13, 0.04215, 0.13, 0.06862, 0.09283, 0.6061, 0.5, 0.6061, 1.0, 0.6061, 1.0, 0.6061, 0.5, 0.3333, 1.0, 0.3333, 0.5, 0.3333, 0.5, 0.3333, 1.0, 0.86, 0.03668, 0.8984, 0.06135, 0.8984, 0.06135, 0.86, 0.03668, 0.06061, 0.5, 0.06061, 1.0, 0.06061, 1.0, 0.06061, 0.5, 0.3984, 0.06135, 0.36, 0.03668, 0.36, 0.03668, 0.3984, 0.06135, 0.8485, 0.5, 0.8485, 1.0, 0.8485, 1.0, 0.8485, 0.5, 0.7046, 0.4857, 0.6608, 0.4728, 0.6608, 0.4728, 0.7046, 0.4857, 0.5758, 1.0, 0.5758, 0.5, 0.5758, 0.5, 0.5758, 1.0, 0.9683, 0.3497, 0.9455, 0.3892, 0.9455, 0.3892, 0.9683, 0.3497, 0.1608, 0.4728, 0.2046, 0.4857, 0.2046, 0.4857, 0.1608, 0.4728, 0.303, 0.5, 0.303, 1.0, 0.303, 1.0, 0.303, 0.5, 0.4455, 0.3892, 0.4683, 0.3497, 0.4683, 0.3497, 0.4455, 0.3892, 0.0303, 1.0, 0.0303, 0.5, 0.0303, 0.5, 0.0303, 1.0, 0.5124, 0.2158, 0.5232, 0.1715, 0.5232, 0.1715, 0.5124, 0.2158, 0.8182, 1.0, 0.8182, 0.5, 0.8182, 0.5, 0.8182, 1.0, 0.0232, 0.1715, 0.01244, 0.2158, 0.01244, 0.2158, 0.0232, 0.1715, 0.5455, 0.5, 0.5455, 1.0, 0.5455, 1.0, 0.5455, 0.5, 0.2727, 1.0, 0.2727, 0.5, 0.2727, 0.5, 0.2727, 1.0, 0.7728, 0.01109, 0.8176, 0.01972, 0.8176, 0.01972, 0.7728, 0.01109, 0.3176, 0.01972, 0.2728, 0.01109, 0.2728, 0.01109, 0.3176, 0.01972, 0.7879, 0.5, 0.7879, 1.0, 0.7879, 1.0, 0.7879, 0.5, 0.5152, 1.0, 0.5152, 0.5, 0.5152, 0.5, 0.5152, 1.0, 0.9897, 0.2614, 0.9832, 0.3066, 0.9832, 0.3066, 0.9897, 0.2614, 0.2424, 0.5, 0.2424, 1.0, 0.2424, 1.0, 0.2424, 0.5, 0.4832, 0.3066, 0.4897, 0.2614, 0.4897, 0.2614, 0.4832, 0.3066, 0.5168, 0.3066, 0.5103, 0.2614, 0.5103, 0.2614, 0.5168, 0.3066, 0.7576, 1.0, 0.7576, 0.5, 0.7576, 0.5, 0.7576, 1.0, 0.01027, 0.2614, 0.01677, 0.3066, 0.01677, 0.3066, 0.01027, 0.2614, 0.4848, 0.5, 0.4848, 1.0, 0.4848, 1.0, 0.4848, 0.5, 0.2121, 1.0, 0.2121, 0.5, 0.2121, 0.5, 0.2121, 1.0, 0.6824, 0.01972, 0.7272, 0.01109, 0.7272, 0.01109, 0.6824, 0.01972, 0.7954, 0.4857, 0.75, 0.49, 0.75, 0.49, 0.7954, 0.4857, 0.7752, 0.3809, 0.75, 0.3833, 0.75, 0.49, 0.7954, 0.4857, 0.25, 0.3833, 0.2752, 0.3809, 0.2954, 0.4857, 0.25, 0.49, 0.7995, 0.3738, 0.7752, 0.3809, 0.7954, 0.4857, 0.8392, 0.4728, 0.2752, 0.3809, 0.2995, 0.3738, 0.3392, 0.4728, 0.2954, 0.4857, 0.8221, 0.3622, 0.7995, 0.3738, 0.8392, 0.4728, 0.8798, 0.4519, 0.2995, 0.3738, 0.3221, 0.3622, 0.3798, 0.4519, 0.3392, 0.4728, 0.842, 0.3465, 0.8221, 0.3622, 0.8798, 0.4519, 0.9156, 0.4237, 0.3221, 0.3622, 0.342, 0.3465, 0.4156, 0.4237, 0.3798, 0.4519, 0.8586, 0.3273, 0.842, 0.3465, 0.9156, 0.4237, 0.9455, 0.3892, 0.342, 0.3465, 0.3586, 0.3273, 0.4455, 0.3892, 0.4156, 0.4237, 0.8713, 0.3054, 0.8586, 0.3273, 0.9455, 0.3892, 0.9683, 0.3497, 0.3586, 0.3273, 0.3713, 0.3054, 0.4683, 0.3497, 0.4455, 0.3892, 0.8796, 0.2814, 0.8713, 0.3054, 0.9683, 0.3497, 0.9832, 0.3066, 0.3713, 0.3054, 0.3796, 0.2814, 0.4832, 0.3066, 0.4683, 0.3497, 0.8832, 0.2563, 0.8796, 0.2814, 0.9832, 0.3066, 0.9897, 0.2614, 0.3796, 0.2814, 0.3832, 0.2563, 0.4897, 0.2614, 0.4832, 0.3066, 0.882, 0.231, 0.8832, 0.2563, 0.9897, 0.2614, 0.9876, 0.2158, 0.3832, 0.2563, 0.382, 0.231, 0.4876, 0.2158, 0.4897, 0.2614, 0.876, 0.2064, 0.882, 0.231, 0.9876, 0.2158, 0.9768, 0.1715, 0.382, 0.231, 0.376, 0.2064, 0.4768, 0.1715, 0.4876, 0.2158, 0.8655, 0.1833, 0.876, 0.2064, 0.9768, 0.1715, 0.9578, 0.13, 0.376, 0.2064, 0.3655, 0.1833, 0.4578, 0.13, 0.4768, 0.1715, 0.8508, 0.1627, 0.8655, 0.1833, 0.9578, 0.13, 0.9314, 0.09283, 0.3655, 0.1833, 0.3508, 0.1627, 0.4314, 0.09283, 0.4578, 0.13, 0.8324, 0.1452, 0.8508, 0.1627, 0.9314, 0.09283, 0.8984, 0.06135, 0.3508, 0.1627, 0.3324, 0.1452, 0.3984, 0.06135, 0.4314, 0.09283, 0.8111, 0.1315, 0.8324, 0.1452, 0.8984, 0.06135, 0.86, 0.03668, 0.3324, 0.1452, 0.3111, 0.1315, 0.36, 0.03668, 0.3984, 0.06135, 0.7876, 0.1221, 0.8111, 0.1315, 0.86, 0.03668, 0.8176, 0.01972, 0.3111, 0.1315, 0.2876, 0.1221, 0.3176, 0.01972, 0.36, 0.03668, 0.7627, 0.1173, 0.7876, 0.1221, 0.8176, 0.01972, 0.7728, 0.01109, 0.2876, 0.1221, 0.2627, 0.1173, 0.2728, 0.01109, 0.3176, 0.01972, 0.7373, 0.1173, 0.7627, 0.1173, 0.7728, 0.01109, 0.7272, 0.01109, 0.2627, 0.1173, 0.2373, 0.1173, 0.2272, 0.01109, 0.2728, 0.01109, 0.7124, 0.1221, 0.7373, 0.1173, 0.7272, 0.01109, 0.6824, 0.01972, 0.2373, 0.1173, 0.2124, 0.1221, 0.1824, 0.01972, 0.2272, 0.01109, 0.6889, 0.1315, 0.7124, 0.1221, 0.6824, 0.01972, 0.64, 0.03668, 0.2124, 0.1221, 0.1889, 0.1315, 0.14, 0.03668, 0.1824, 0.01972, 0.6676, 0.1452, 0.6889, 0.1315, 0.64, 0.03668, 0.6016, 0.06135, 0.1889, 0.1315, 0.1676, 0.1452, 0.1016, 0.06135, 0.14, 0.03668, 0.6492, 0.1627, 0.6676, 0.1452, 0.6016, 0.06135, 0.5686, 0.09283, 0.1676, 0.1452, 0.1492, 0.1627, 0.06862, 0.09283, 0.1016, 0.06135, 0.6345, 0.1833, 0.6492, 0.1627, 0.5686, 0.09283, 0.5422, 0.13, 0.1492, 0.1627, 0.1345, 0.1833, 0.04215, 0.13, 0.06862, 0.09283, 0.624, 0.2064, 0.6345, 0.1833, 0.5422, 0.13, 0.5232, 0.1715, 0.1345, 0.1833, 0.124, 0.2064, 0.0232, 0.1715, 0.04215, 0.13, 0.618, 0.231, 0.624, 0.2064, 0.5232, 0.1715, 0.5124, 0.2158, 0.124, 0.2064, 0.118, 0.231, 0.01244, 0.2158, 0.0232, 0.1715, 0.6168, 0.2563, 0.618, 0.231, 0.5124, 0.2158, 0.5103, 0.2614, 0.118, 0.231, 0.1168, 0.2563, 0.01027, 0.2614, 0.01244, 0.2158, 0.6204, 0.2814, 0.6168, 0.2563, 0.5103, 0.2614, 0.5168, 0.3066, 0.1168, 0.2563, 0.1204, 0.2814, 0.01677, 0.3066, 0.01027, 0.2614, 0.6287, 0.3054, 0.6204, 0.2814, 0.5168, 0.3066, 0.5317, 0.3497, 0.1204, 0.2814, 0.1287, 0.3054, 0.03169, 0.3497, 0.01677, 0.3066, 0.6414, 0.3273, 0.6287, 0.3054, 0.5317, 0.3497, 0.5545, 0.3892, 0.1287, 0.3054, 0.1414, 0.3273, 0.0545, 0.3892, 0.03169, 0.3497, 0.658, 0.3465, 0.6414, 0.3273, 0.5545, 0.3892, 0.5844, 0.4237, 0.1414, 0.3273, 0.158, 0.3465, 0.08438, 0.4237, 0.0545, 0.3892, 0.6779, 0.3622, 0.658, 0.3465, 0.5844, 0.4237, 0.6202, 0.4519, 0.158, 0.3465, 0.1779, 0.3622, 0.1202, 0.4519, 0.08438, 0.4237, 0.7005, 0.3738, 0.6779, 0.3622, 0.6202, 0.4519, 0.6608, 0.4728, 0.1779, 0.3622, 0.2005, 0.3738, 0.1608, 0.4728, 0.1202, 0.4519, 0.7248, 0.3809, 0.7005, 0.3738, 0.6608, 0.4728, 0.7046, 0.4857, 0.2005, 0.3738, 0.2248, 0.3809, 0.2046, 0.4857, 0.1608, 0.4728, 0.75, 0.3833, 0.7248, 0.3809, 0.7046, 0.4857, 0.75, 0.49, 0.2248, 0.3809, 0.25, 0.3833, 0.25, 0.49, 0.2046, 0.4857, 0.7005, 0.3738, 0.7248, 0.3809, 0.2248, 0.3809, 0.2005, 0.3738, 0.6779, 0.3622, 0.7005, 0.3738, 0.2005, 0.3738, 0.1779, 0.3622, 0.658, 0.3465, 0.6779, 0.3622, 0.1779, 0.3622, 0.158, 0.3465, 0.6414, 0.3273, 0.658, 0.3465, 0.158, 0.3465, 0.1414, 0.3273, 0.6287, 0.3054, 0.6414, 0.3273, 0.1414, 0.3273, 0.1287, 0.3054, 0.6204, 0.2814, 0.6287, 0.3054, 0.1287, 0.3054, 0.1204, 0.2814, 0.6168, 0.2563, 0.6204, 0.2814, 0.1204, 0.2814, 0.1168, 0.2563, 0.618, 0.231, 0.6168, 0.2563, 0.1168, 0.2563, 0.118, 0.231, 0.624, 0.2064, 0.618, 0.231, 0.118, 0.231, 0.124, 0.2064, 0.6345, 0.1833, 0.624, 0.2064, 0.124, 0.2064, 0.1345, 0.1833, 0.6492, 0.1627, 0.6345, 0.1833, 0.1345, 0.1833, 0.1492, 0.1627, 0.6676, 0.1452, 0.6492, 0.1627, 0.1492, 0.1627, 0.1676, 0.1452, 0.6889, 0.1315, 0.6676, 0.1452, 0.1676, 0.1452, 0.1889, 0.1315, 0.7124, 0.1221, 0.6889, 0.1315, 0.1889, 0.1315, 0.2124, 0.1221, 0.7373, 0.1173, 0.7124, 0.1221, 0.2124, 0.1221, 0.2373, 0.1173, 0.7627, 0.1173, 0.7373, 0.1173, 0.2373, 0.1173, 0.2627, 0.1173, 0.7876, 0.1221, 0.7627, 0.1173, 0.2627, 0.1173, 0.2876, 0.1221, 0.8111, 0.1315, 0.7876, 0.1221, 0.2876, 0.1221, 0.3111, 0.1315, 0.8324, 0.1452, 0.8111, 0.1315, 0.3111, 0.1315, 0.3324, 0.1452, 0.8508, 0.1627, 0.8324, 0.1452, 0.3324, 0.1452, 0.3508, 0.1627, 0.8655, 0.1833, 0.8508, 0.1627, 0.3508, 0.1627, 0.3655, 0.1833, 0.876, 0.2064, 0.8655, 0.1833, 0.3655, 0.1833, 0.376, 0.2064, 0.882, 0.231, 0.876, 0.2064, 0.376, 0.2064, 0.382, 0.231, 0.8832, 0.2563, 0.882, 0.231, 0.382, 0.231, 0.3832, 0.2563, 0.8796, 0.2814, 0.8832, 0.2563, 0.3832, 0.2563, 0.3796, 0.2814, 0.8713, 0.3054, 0.8796, 0.2814, 0.3796, 0.2814, 0.3713, 0.3054, 0.8586, 0.3273, 0.8713, 0.3054, 0.3713, 0.3054, 0.3586, 0.3273, 0.842, 0.3465, 0.8586, 0.3273, 0.3586, 0.3273, 0.342, 0.3465, 0.8221, 0.3622, 0.842, 0.3465, 0.342, 0.3465, 0.3221, 0.3622, 0.7995, 0.3738, 0.8221, 0.3622, 0.3221, 0.3622, 0.2995, 0.3738, 0.7752, 0.3809, 0.7995, 0.3738, 0.2995, 0.3738, 0.2752, 0.3809])
me_cylinder_002.materials.append(mat_vexwheel)
me_cylinder_002.update()
me_cube_001 = bpy.data.meshes.new('Cube.001')
me_cube_001.from_pydata([(-5.585, -5.446, -1.0), (-5.585, -5.446, 1.0), (-5.585, -5.062, -1.0), (-5.585, -5.062, 1.0), (-5.129, -5.446, -1.0), (-5.129, -5.446, 1.0), (-5.129, -5.062, -1.0), (-5.129, -5.062, 1.0), (0.0, -5.062, 1.0), (0.0, -5.062, -1.0), (0.0, -5.446, -1.0), (0.0, -5.446, 1.0), (-5.585, 0.0, 1.0), (-5.585, 0.0, -1.0), (-5.129, 0.0, -1.0), (-5.129, 0.0, 1.0)], [], [(0, 1, 3, 2), (3, 7, 15, 12), (4, 6, 9, 10), (4, 5, 1, 0), (2, 6, 4, 0), (7, 3, 1, 5), (9, 8, 11, 10), (7, 5, 11, 8), (6, 7, 8, 9), (5, 4, 10, 11), (13, 12, 15, 14), (2, 3, 12, 13), (7, 6, 14, 15), (6, 2, 13, 14)])
_uv = me_cube_001.uv_layers.new(name='UVMap')
_uv.uv.foreach_set('vector', [0.375, 0.0, 0.625, 0.0, 0.625, 0.25, 0.375, 0.25, 0.875, 0.5, 0.625, 0.5, 0.625, 0.5, 0.875, 0.5, 0.375, 0.75, 0.375, 0.5, 0.375, 0.5, 0.375, 0.75, 0.375, 0.75, 0.625, 0.75, 0.625, 1.0, 0.375, 1.0, 0.125, 0.5, 0.375, 0.5, 0.375, 0.75, 0.125, 0.75, 0.625, 0.5, 0.875, 0.5, 0.875, 0.75, 0.625, 0.75, 0.375, 0.5, 0.625, 0.5, 0.625, 0.75, 0.375, 0.75, 0.625, 0.5, 0.625, 0.75, 0.625, 0.75, 0.625, 0.5, 0.375, 0.5, 0.625, 0.5, 0.625, 0.5, 0.375, 0.5, 0.625, 0.75, 0.375, 0.75, 0.375, 0.75, 0.625, 0.75, 0.375, 0.25, 0.625, 0.25, 0.625, 0.5, 0.375, 0.5, 0.375, 0.25, 0.625, 0.25, 0.625, 0.25, 0.375, 0.25, 0.625, 0.5, 0.375, 0.5, 0.375, 0.5, 0.625, 0.5, 0.375, 0.5, 0.125, 0.5, 0.125, 0.5, 0.375, 0.5])
me_cube_001.materials.append(mat_vexframe)
me_cube_001.update()
me_cube_002 = bpy.data.meshes.new('Cube.002')
me_cube_002.from_pydata([(-1.0, -0.07449, -0.1907), (-1.0, -0.07449, 0.1873), (-1.0, 0.07449, -0.1907), (-1.0, 0.07449, 0.1873), (1.0, -0.07449, -0.1443), (1.0, -0.07449, 0.2337), (1.0, 0.07449, -0.1443), (1.0, 0.07449, 0.2337), (-0.9034, -0.9034, 1.245), (-0.9034, 0.9034, 1.245), (0.9034, 0.9034, 1.245), (0.9034, -0.9034, 1.245), (-0.6349, -0.6349, 1.262), (-0.6349, 0.6349, 1.262), (0.6349, 0.6349, 1.262), (0.6349, -0.6349, 1.262), (-0.6349, -0.6349, 1.088), (-0.6349, 0.6349, 1.088), (0.6349, 0.6349, 1.088), (0.6349, -0.6349, 1.088), (-0.08773, 1.0, -0.1048), (-0.08773, -1.0, -0.1048), (-0.08773, -1.0, 0.1942), (-0.08773, 1.0, 0.1942), (0.08773, 1.0, 0.1942), (0.08773, 1.0, -0.1048), (0.08773, -1.0, -0.1048), (0.08773, -1.0, 0.1942), (-1.0, -1.0, -0.1763), (-1.0, -1.0, 0.9906), (-1.0, 1.0, 0.9906), (-1.0, 1.0, -0.1763), (1.0, 1.0, -0.1763), (1.0, 1.0, 0.9906), (1.0, -1.0, 0.9906), (1.0, -1.0, -0.1763), (-3.477, 0.07449, -0.1907), (-3.477, -0.07449, -0.1907), (-3.477, -0.07449, 0.1873), (-3.477, 0.07449, 0.1873), (3.494, 0.06105, 0.2337), (3.494, 0.06105, -0.1443), (3.494, -0.06105, -0.1443), (3.494, -0.06105, 0.2337), (-0.06405, -2.665, -0.1048), (-0.06405, -2.665, 0.1942), (0.06405, -2.665, 0.1942), (0.06405, -2.665, -0.1048), (-0.05998, 2.681, 0.1942), (-0.05998, 2.681, -0.1048), (0.05998, 2.681, -0.1048), (0.05998, 2.681, 0.1942)], [], [(3, 2, 36, 39), (23, 24, 51, 48), (4, 6, 41, 42), (22, 21, 44, 45), (31, 32, 35, 28), (30, 29, 8, 9), (8, 11, 15, 12), (29, 34, 11, 8), (33, 30, 9, 10), (34, 33, 10, 11), (15, 14, 18, 19), (10, 9, 13, 14), (11, 10, 14, 15), (9, 8, 12, 13), (18, 17, 16, 19), (13, 12, 16, 17), (12, 15, 19, 16), (14, 13, 17, 18), (0, 2, 31, 28), (1, 0, 28, 29), (3, 1, 29, 30), (2, 3, 30, 31), (7, 6, 32, 33), (6, 4, 35, 32), (5, 7, 33, 34), (4, 5, 34, 35), (21, 22, 29, 28), (23, 20, 31, 30), (20, 25, 32, 31), (24, 23, 30, 33), (25, 24, 33, 32), (27, 26, 35, 34), (26, 21, 28, 35), (22, 27, 34, 29), (37, 38, 39, 36), (0, 1, 38, 37), (1, 3, 39, 38), (2, 0, 37, 36), (41, 40, 43, 42), (7, 5, 43, 40), (6, 7, 40, 41), (5, 4, 42, 43), (47, 46, 45, 44), (27, 22, 45, 46), (26, 27, 46, 47), (21, 26, 47, 44), (49, 48, 51, 50), (20, 23, 48, 49), (24, 25, 50, 51), (25, 20, 49, 50)])
me_cube_002.polygons.foreach_set('material_index', [0, 0, 0, 0, 0, 0, 0, 0, 0, 0, 0, 0, 0, 0, 1, 0, 0, 0, 0, 0, 0, 0, 0, 0, 0, 0, 0, 0, 0, 0, 0, 0, 0, 0, 0, 0, 0, 0, 0, 0, 0, 0, 0, 0, 0, 0, 0, 0, 0, 0])
_uv = me_cube_002.uv_layers.new(name='UVMap')
_uv.uv.foreach_set('vector', [0.5434, 0.2055, 0.4566, 0.2055, 0.4566, 0.2055, 0.5434, 0.2055, 0.5343, 0.2994, 0.5343, 0.4506, 0.5343, 0.4506, 0.5343, 0.2994, 0.4566, 0.7055, 0.4566, 0.5445, 0.4566, 0.5445, 0.4566, 0.7055, 0.5343, 0.9506, 0.4657, 0.9506, 0.4657, 0.9506, 0.5343, 0.9506, 0.125, 0.5, 0.375, 0.5, 0.375, 0.75, 0.125, 0.75, 0.625, 0.25, 0.625, 0.0, 0.625, 0.0, 0.625, 0.25, 0.625, 1.0, 0.625, 0.75, 0.625, 0.75, 0.625, 1.0, 0.625, 1.0, 0.625, 0.75, 0.625, 0.75, 0.625, 1.0, 0.625, 0.5, 0.625, 0.25, 0.625, 0.25, 0.625, 0.5, 0.625, 0.75, 0.625, 0.5, 0.625, 0.5, 0.625, 0.75, 0.625, 0.75, 0.625, 0.5, 0.625, 0.5, 0.625, 0.75, 0.625, 0.5, 0.625, 0.25, 0.625, 0.25, 0.625, 0.5, 0.625, 0.75, 0.625, 0.5, 0.625, 0.5, 0.625, 0.75, 0.625, 0.25, 0.625, 0.0, 0.625, 0.0, 0.625, 0.25, 0.625, 0.5, 0.875, 0.5, 0.875, 0.75, 0.625, 0.75, 0.625, 0.25, 0.625, 0.0, 0.625, 0.0, 0.625, 0.25, 0.625, 1.0, 0.625, 0.75, 0.625, 0.75, 0.625, 1.0, 0.625, 0.5, 0.625, 0.25, 0.625, 0.25, 0.625, 0.5, 0.4566, 0.0445, 0.4566, 0.2055, 0.375, 0.25, 0.375, 0.0, 0.5434, 0.0445, 0.4566, 0.0445, 0.375, 0.0, 0.625, 0.0, 0.5434, 0.2055, 0.5434, 0.0445, 0.625, 0.0, 0.625, 0.25, 0.4566, 0.2055, 0.5434, 0.2055, 0.625, 0.25, 0.375, 0.25, 0.5434, 0.5445, 0.4566, 0.5445, 0.375, 0.5, 0.625, 0.5, 0.4566, 0.5445, 0.4566, 0.7055, 0.375, 0.75, 0.375, 0.5, 0.5434, 0.7055, 0.5434, 0.5445, 0.625, 0.5, 0.625, 0.75, 0.4566, 0.7055, 0.5434, 0.7055, 0.625, 0.75, 0.375, 0.75, 0.4657, 0.9506, 0.5343, 0.9506, 0.625, 1.0, 0.375, 1.0, 0.5343, 0.2994, 0.4657, 0.2994, 0.375, 0.25, 0.625, 0.25, 0.4657, 0.2994, 0.4657, 0.4506, 0.375, 0.5, 0.375, 0.25, 0.5343, 0.4506, 0.5343, 0.2994, 0.625, 0.25, 0.625, 0.5, 0.4657, 0.4506, 0.5343, 0.4506, 0.625, 0.5, 0.375, 0.5, 0.5343, 0.7994, 0.4657, 0.7994, 0.375, 0.75, 0.625, 0.75, 0.4657, 0.7994, 0.4657, 0.9506, 0.375, 1.0, 0.375, 0.75, 0.5343, 0.9506, 0.5343, 0.7994, 0.625, 0.75, 0.625, 1.0, 0.4566, 0.0445, 0.5434, 0.0445, 0.5434, 0.2055, 0.4566, 0.2055, 0.4566, 0.0445, 0.5434, 0.0445, 0.5434, 0.0445, 0.4566, 0.0445, 0.5434, 0.0445, 0.5434, 0.2055, 0.5434, 0.2055, 0.5434, 0.0445, 0.4566, 0.2055, 0.4566, 0.0445, 0.4566, 0.0445, 0.4566, 0.2055, 0.4566, 0.5445, 0.5434, 0.5445, 0.5434, 0.7055, 0.4566, 0.7055, 0.5434, 0.5445, 0.5434, 0.7055, 0.5434, 0.7055, 0.5434, 0.5445, 0.4566, 0.5445, 0.5434, 0.5445, 0.5434, 0.5445, 0.4566, 0.5445, 0.5434, 0.7055, 0.4566, 0.7055, 0.4566, 0.7055, 0.5434, 0.7055, 0.4657, 0.7994, 0.5343, 0.7994, 0.5343, 0.9506, 0.4657, 0.9506, 0.5343, 0.7994, 0.5343, 0.9506, 0.5343, 0.9506, 0.5343, 0.7994, 0.4657, 0.7994, 0.5343, 0.7994, 0.5343, 0.7994, 0.4657, 0.7994, 0.4657, 0.9506, 0.4657, 0.7994, 0.4657, 0.7994, 0.4657, 0.9506, 0.4657, 0.2994, 0.5343, 0.2994, 0.5343, 0.4506, 0.4657, 0.4506, 0.4657, 0.2994, 0.5343, 0.2994, 0.5343, 0.2994, 0.4657, 0.2994, 0.5343, 0.4506, 0.4657, 0.4506, 0.4657, 0.4506, 0.5343, 0.4506, 0.4657, 0.4506, 0.4657, 0.2994, 0.4657, 0.2994, 0.4657, 0.4506])
me_cube_002.materials.append(mat_vexbrain)
me_cube_002.materials.append(mat_vex_screen)
me_cube_002.update()

# ---- objects
ob_wheel_set_2 = bpy.data.objects.new('wheel set 2', me_cylinder_004)
ob_wheel_set_1 = bpy.data.objects.new('wheel set 1', me_cylinder_002)
ob_robot_frame = bpy.data.objects.new('robot frame', me_cube_001)
ob_main_brain__motor = bpy.data.objects.new('main brain +motor', me_cube_002)

# ---- transforms, parenting, visibility, modifiers, constraints
ob_wheel_set_2.location = (0.0, 0.0, 0.0)
ob_wheel_set_2.rotation_euler = (1.571, -0.0, 1.571)
_m = ob_wheel_set_2.modifiers.new('Mirror', 'MIRROR')
_m.use_axis = (False, False, True)
ob_wheel_set_1.location = (0.0, 0.0, 0.0)
ob_wheel_set_1.rotation_euler = (1.571, -0.0, 0.0)
_m = ob_wheel_set_1.modifiers.new('Mirror', 'MIRROR')
_m.use_axis = (False, False, True)
ob_robot_frame.location = (0.0, 0.0, 0.0)
_m = ob_robot_frame.modifiers.new('Mirror', 'MIRROR')
_m.use_axis = (True, True, True)
_m.use_clip = True
ob_main_brain__motor.location = (0.0, 0.0, 0.0)
ob_main_brain__motor.scale = (1.854, 2.339, 0.7358)

# ---- collection membership
col_collection.objects.link(ob_wheel_set_2)
col_collection.objects.link(ob_wheel_set_1)
col_collection.objects.link(ob_robot_frame)
col_collection.objects.link(ob_main_brain__motor)

# ---- scene / render settings (as saved in the file)
scene.frame_start = 1; scene.frame_end = 250; scene.frame_set(1)
scene.render.engine = 'BLENDER_EEVEE_NEXT'
scene.cycles.sampling_pattern = 'TABULATED_SOBOL'
scene.view_settings.view_transform = 'Filmic'
bpy.context.view_layer.update()

# ---- added for rendering (the .blend has no active camera): camera
cam_auto = bpy.data.cameras.new('AutoCamera')
cam_auto.lens = 50.0
cam_auto.sensor_width = 36.0
cam_auto.clip_end = 1000.0
ob_auto_camera = bpy.data.objects.new('AutoCamera', cam_auto)
scene.collection.objects.link(ob_auto_camera)
ob_auto_camera.location = (16.8531, -20.1861, 13.4745)
ob_auto_camera.rotation_euler = (1.09748, -7.21219e-08, 0.694738)
scene.camera = ob_auto_camera
bpy.context.view_layer.update()
